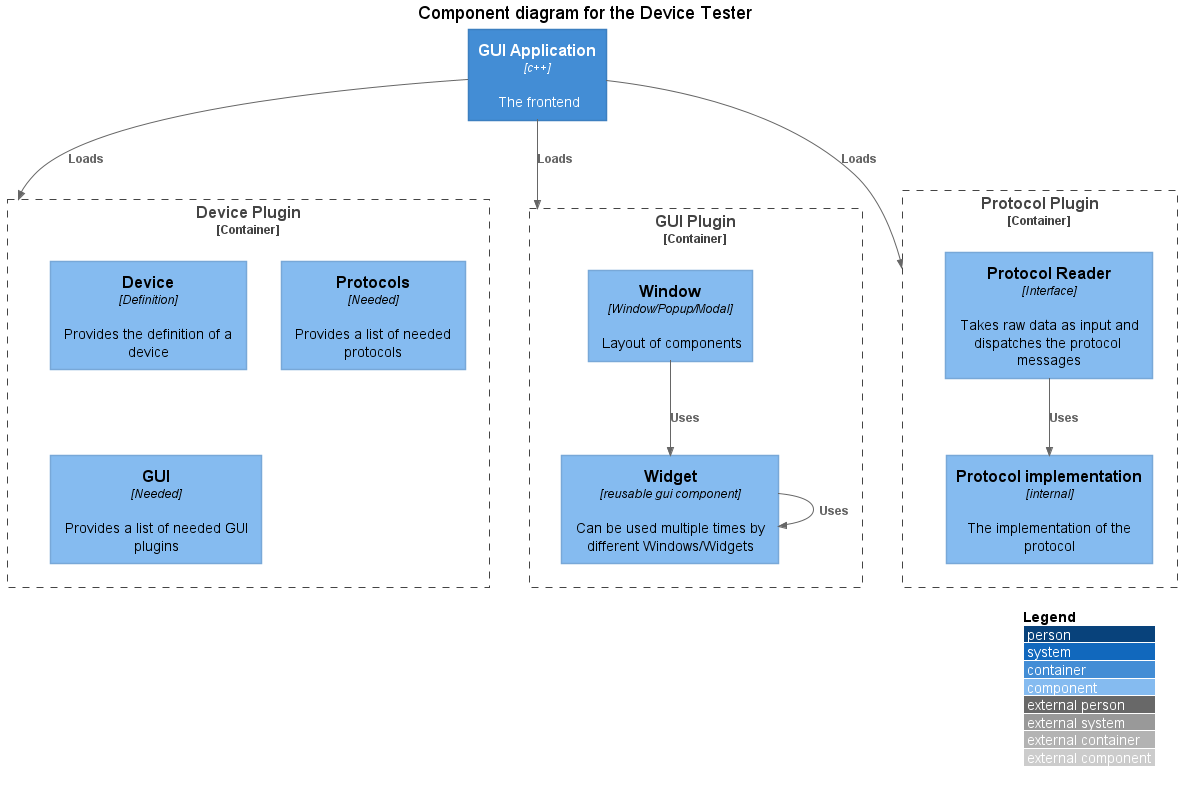

The diagram above was rendered by PlantUML. Its source (embedded in the PNG):
@startuml ArchitectureComponent
!include https://raw.githubusercontent.com/plantuml-stdlib/C4-PlantUML/master/C4_Component.puml

LAYOUT_WITH_LEGEND()

title Component diagram for the Device Tester

Container(gui, "GUI Application", "c++", "The frontend")

Container_Boundary(dp, "Device Plugin") {
    Component(dp_device, "Device", "Definition", "Provides the definition of a device")
    Component(dp_protocols, "Protocols", "Needed", "Provides a list of needed protocols")
    Component(dp_gui, "GUI", "Needed", "Provides a list of needed GUI plugins")
}

Container_Boundary(gp, "GUI Plugin") {
    Component(widget, "Widget", "reusable gui component", "Can be used multiple times by different Windows/Widgets")
    Component(window, "Window", "Window/Popup/Modal", "Layout of components")

    Rel(window, widget, "Uses")
    Rel(widget, widget, "Uses")
}

Container_Boundary(pp, "Protocol Plugin") {
    Component(pp_reader, "Protocol Reader", "Interface", "Takes raw data as input and dispatches the protocol messages")
    Component(pp_impl, "Protocol implementation", "internal", "The implementation of the protocol")
    Rel(pp_reader, pp_impl, "Uses")
}

Rel(gui, dp, "Loads")
Rel(gui, gp, "Loads")
Rel(gui, pp, "Loads")
@enduml